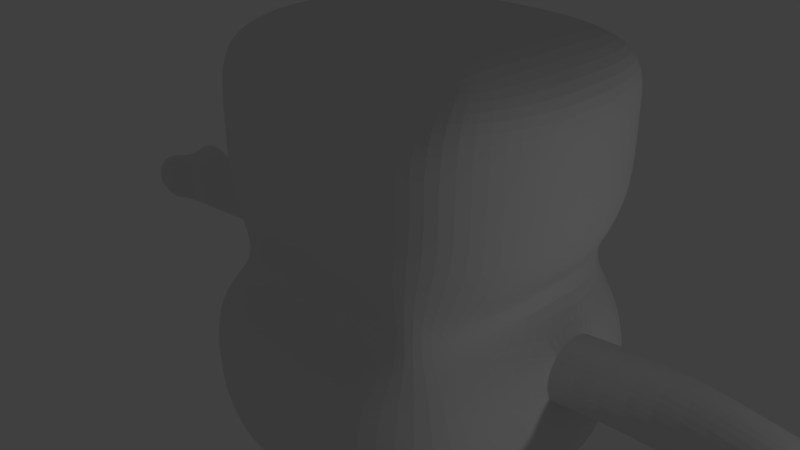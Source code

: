 # Source: gizmo7.blend  (saved by Blender 2.79.0; exported with 4.5.12 LTS)
import bpy
from mathutils import Matrix  # noqa: F401  (used for matrix-valued properties, if any)

bpy.ops.wm.read_factory_settings(use_empty=True)
scene = bpy.context.scene
scene.name = 'Scene'

# ---- collections
col_collection_1 = bpy.data.collections.new('Collection 1'); scene.collection.children.link(col_collection_1)

# ---- materials (node trees are filled in below, after node groups)
mat_material = bpy.data.materials.new('Material')
mat_material.alpha_threshold = 0.0
mat_material.use_transparent_shadow = False
mat_material.roughness = 0.5
mat_material.line_color = (0.0, 0.0, 0.0, 1.0)

# ---- material node trees

# ---- world
world_world = bpy.data.worlds.new('World'); scene.world = world_world
world_world.color = (0.05088, 0.05088, 0.05088)
world_world.use_sun_shadow = False
world_world.sun_shadow_jitter_overblur = 0.0
world_world.cycles.sampling_method = 'MANUAL'

# ---- cameras
cam_camera = bpy.data.cameras.new('Camera')
cam_camera.clip_end = 100.0
cam_camera.lens = 35.0
cam_camera.sensor_width = 32.0
cam_camera.sensor_height = 18.0
cam_camera.ortho_scale = 7.314
cam_camera.dof.focus_distance = 0.0
cam_camera.dof.aperture_fstop = 128.0

# ---- lights
light_lamp = bpy.data.lights.new('Lamp', 'POINT')
light_lamp.transmission_factor = 0.0
light_lamp.cutoff_distance = 30.0
light_lamp.energy = 100.0
light_lamp.shadow_buffer_clip_start = 1.001
light_lamp.shadow_soft_size = 0.1
light_lamp.shadow_maximum_resolution = 0.006
light_lamp.use_absolute_resolution = True

# ---- meshes
me_cube = bpy.data.meshes.new('Cube')
me_cube.from_pydata([(1.771, 2.59, -2.365), (1.595, -0.722, -2.365), (1.838, 2.441, 0.6769), (1.876, -0.3913, 0.6211), (0.0, 2.703, -2.365), (0.0, -0.8099, -2.365), (0.0, 2.441, 0.7571), (0.0, -0.3913, 0.7992), (1.952, 2.86, -5.302), (1.922, -1.0, -5.302), (0.0, 2.86, -5.803), (0.0, -1.0, -5.803), (0.0, -1.045, -2.749), (1.899, 2.86, -2.749), (0.0, 2.86, -2.749), (1.865, -0.8319, -2.749), (1.995, 2.455, -1.727), (1.757, -0.8016, -1.773), (0.0, 2.852, -1.727), (0.0, -1.0, -1.773), (0.0, -1.568, -3.994), (2.363, 2.86, -3.994), (2.333, -1.0, -3.994), (0.0, 3.351, -3.994), (1.771, 1.993, -2.365), (1.771, 1.316, -2.365), (1.771, 0.5438, -2.365), (1.771, -0.2281, -2.365), (2.049, 1.993, 0.6705), (2.049, 1.32, 0.6895), (2.049, 0.5438, 0.6895), (2.049, 0.1236, 0.6705), (0.0, 1.993, 0.9066), (0.0, 1.32, 0.9066), (0.0, 0.5438, 0.9066), (0.0, 0.04717, 0.9066), (2.093, 1.993, -5.302), (2.213, 1.316, -5.302), (2.195, 0.5438, -5.302), (2.093, -0.2281, -5.302), (0.0, -0.2281, -5.803), (0.0, 0.5438, -5.803), (0.0, 1.316, -5.803), (0.0, 1.993, -5.803), (2.036, -0.2281, -2.749), (2.547, 0.6391, -2.686), (2.547, 1.001, -2.536), (2.547, 1.363, -2.686), (2.229, 1.993, -1.773), (2.442, 1.32, -1.773), (2.397, 0.5438, -1.773), (2.224, -0.2281, -1.773), (2.505, -0.2281, -3.994), (2.606, 0.5438, -3.994), (2.625, 1.316, -3.994), (2.505, 1.993, -3.994), (2.125, 2.721, -1.188), (2.118, 2.721, -0.6644), (2.111, 2.721, -0.1408), (2.104, 2.721, 0.3744), (1.981, -0.8224, -1.188), (1.981, -0.8224, -0.6644), (1.981, -0.8224, -0.1408), (1.981, -0.7636, 0.3744), (0.0, 2.921, -1.188), (0.0, 3.002, -0.6644), (0.0, 2.965, -0.1408), (0.0, 2.86, 0.3829), (0.0, -0.7636, 0.3317), (0.0, -1.139, -0.1408), (0.0, -1.082, -0.6644), (0.0, -1.137, -1.188), (2.364, 1.993, 0.3744), (2.371, 1.993, -0.1408), (2.377, 1.993, -0.6644), (2.384, 1.993, -1.188), (2.496, 1.32, 0.3744), (2.503, 1.32, -0.1408), (2.51, 1.32, -0.6644), (2.516, 1.32, -1.188), (2.53, 0.5438, 0.3744), (2.537, 0.5438, -0.1408), (2.544, 0.5438, -0.6644), (2.551, 0.5438, -1.188), (2.357, -0.2281, 0.3744), (2.364, -0.2281, -0.1408), (2.371, -0.2281, -0.6644), (2.378, -0.2281, -1.188), (1.378, 2.703, -2.365), (0.4816, 2.749, -2.365), (1.378, -0.8099, -2.365), (0.4816, -0.8099, -2.365), (1.378, 2.441, 0.7571), (0.4816, 2.441, 0.7571), (1.378, -0.3913, 0.7992), (0.4816, -0.3913, 0.7992), (1.378, 2.86, -5.686), (0.4567, 2.86, -5.782), (1.378, -1.0, -5.686), (0.4567, -1.0, -5.782), (0.4816, -1.045, -2.749), (1.378, -1.045, -2.749), (1.378, 2.86, -2.749), (0.4816, 2.86, -2.749), (1.378, -1.0, -1.773), (0.4816, -1.0, -1.773), (1.378, 2.852, -1.727), (0.4816, 2.852, -1.727), (0.4816, -1.568, -3.994), (1.378, -1.568, -3.994), (1.378, 3.351, -3.994), (0.4816, 3.351, -3.994), (1.378, 1.993, -5.686), (0.4567, 1.993, -5.782), (1.378, 1.316, -5.686), (0.4567, 1.316, -5.782), (1.378, 0.5438, -5.686), (0.4567, 0.5438, -5.782), (1.378, -0.2281, -5.686), (0.4567, -0.2281, -5.782), (0.4816, 1.993, 0.9066), (1.378, 1.993, 0.9066), (0.4816, 1.32, 0.9066), (1.378, 1.32, 0.9066), (0.4816, 0.5438, 0.9066), (1.378, 0.5438, 0.9066), (0.4816, 0.04717, 0.9066), (1.378, 0.04717, 0.9066), (1.378, 2.86, 0.3829), (0.4816, 2.86, 0.3829), (1.378, 2.965, -0.1408), (0.4816, 2.965, -0.1408), (1.378, 3.002, -0.6644), (0.4816, 3.002, -0.6644), (1.378, 2.921, -1.188), (0.4816, 2.921, -1.188), (1.378, -1.039, -1.188), (0.4816, -1.098, -1.188), (1.378, -0.9842, -0.6644), (0.4816, -1.043, -0.6644), (1.378, -1.041, -0.1408), (0.4816, -1.1, -0.1408), (1.378, -0.7636, 0.3317), (0.4816, -0.7636, 0.3317), (0.0, 3.168, -3.371), (0.0, -1.535, -3.371), (2.289, 2.86, -3.371), (2.259, -1.0, -3.371), (2.547, 1.363, -3.41), (2.547, 1.001, -3.559), (2.547, 0.6391, -3.41), (2.431, -0.2281, -3.371), (0.4816, 3.168, -3.371), (1.378, 3.168, -3.371), (1.378, -1.535, -3.371), (0.4816, -1.535, -3.371), (0.0, 3.006, -3.06), (0.0, -1.347, -3.06), (2.136, 2.86, -3.06), (2.106, -0.9473, -3.06), (2.547, 1.513, -3.048), (2.547, 0.4892, -3.048), (2.277, -0.2281, -3.06), (0.4816, 3.006, -3.06), (1.378, 3.006, -3.06), (1.378, -1.347, -3.06), (0.4816, -1.347, -3.06), (0.0, -1.515, -4.492), (0.0, -1.339, -4.99), (2.226, 2.86, -4.492), (2.089, 2.86, -4.99), (2.196, -1.0, -4.492), (2.059, -1.0, -4.99), (0.0, 3.347, -4.99), (0.0, 3.452, -4.492), (2.367, 1.993, -4.492), (2.23, 1.993, -4.99), (2.488, 1.316, -4.492), (2.35, 1.316, -4.99), (2.469, 0.5438, -4.492), (2.332, 0.5438, -4.99), (2.367, -0.2281, -4.492), (2.23, -0.2281, -4.99), (1.378, -1.515, -4.492), (1.378, -1.339, -4.99), (0.4733, -1.515, -4.492), (0.465, -1.339, -4.99), (0.4733, 3.452, -4.492), (0.465, 3.347, -4.99), (1.378, 3.452, -4.492), (1.378, 3.347, -4.99), (5.086, 1.513, -3.048), (5.086, 1.363, -2.686), (5.086, 1.001, -2.536), (5.086, 0.6391, -2.686), (5.086, 0.4892, -3.048), (5.086, 0.6391, -3.41), (5.086, 1.001, -3.559), (5.086, 1.363, -3.41), (5.674, 1.652, -3.048), (3.816, 0.859, -2.686), (3.816, 0.859, -3.41), (3.816, 1.583, -2.686), (3.816, 1.583, -3.41), (3.816, 1.221, -3.559), (3.816, 1.733, -3.048), (3.816, 1.221, -2.536), (3.816, 0.7091, -3.048), (5.364, 1.513, -3.048), (5.364, 1.363, -2.686), (5.364, 1.001, -2.536), (5.364, 0.6391, -2.686), (5.364, 0.4892, -3.048), (5.364, 0.6391, -3.41), (5.364, 1.001, -3.559), (5.364, 1.363, -3.41), (5.674, 1.399, -2.686), (5.674, 1.001, -2.591), (5.674, 0.5677, -2.686), (5.674, 0.3361, -3.048), (5.674, 0.486, -3.41), (5.58, 1.001, -3.481), (5.674, 1.502, -3.41), (5.969, 0.464, -2.686), (6.16, 1.335, -2.656), (6.16, 1.0, -2.827), (6.16, 0.666, -2.656), (6.16, 0.666, -3.44), (6.16, 1.0, -3.317), (6.16, 1.335, -3.44), (6.16, 1.0, -3.048), (5.757, 0.2852, -3.048), (5.757, 0.4351, -3.41), (6.16, 0.4414, -3.358), (6.16, 0.4414, -2.741), (6.16, 0.3197, -3.048), (5.757, 1.671, -3.048), (5.896, 1.523, -2.738), (5.757, 1.557, -3.41), (6.16, 1.54, -3.358), (6.16, 1.665, -3.048), (6.16, 1.543, -2.731), (6.232, 0.8645, -2.85), (6.232, 0.6666, -2.765), (6.232, 0.6748, -3.048), (6.232, 0.6652, -3.329), (6.232, 0.8645, -3.244), (6.232, 0.9468, -3.048), (6.232, 0.4664, -2.85), (6.232, 0.39, -3.048), (6.232, 0.4705, -3.247), (6.232, 1.325, -3.048), (6.232, 1.336, -2.767), (6.232, 1.137, -2.85), (6.232, 1.137, -3.245), (6.232, 1.333, -3.327), (6.232, 1.051, -3.048), (6.232, 1.616, -3.048), (6.232, 1.53, -2.85), (6.232, 1.532, -3.245)], [], [(84, 31, 3, 63), (107, 89, 4, 18), (143, 95, 7, 68), (126, 35, 7, 95), (190, 170, 8, 96), (119, 99, 11, 40), (182, 172, 9, 39), (186, 168, 11, 99), (91, 5, 12, 100), (27, 1, 15, 44), (88, 0, 13, 102), (91, 105, 19, 5), (135, 107, 18, 64), (27, 51, 17, 1), (155, 145, 20, 108), (151, 147, 22, 52), (153, 146, 21, 110), (146, 148, 55, 21), (148, 149, 54, 55), (149, 150, 53, 54), (150, 151, 52, 53), (0, 16, 48, 24), (24, 48, 49, 25), (25, 49, 50, 26), (26, 50, 51, 27), (0, 24, 47, 13), (24, 25, 46, 47), (25, 26, 45, 46), (26, 27, 44, 45), (170, 176, 36, 8), (176, 178, 37, 36), (178, 180, 38, 37), (180, 182, 39, 38), (97, 113, 43, 10), (113, 115, 42, 43), (115, 117, 41, 42), (117, 119, 40, 41), (93, 6, 32, 120), (120, 32, 33, 122), (122, 33, 34, 124), (124, 34, 35, 126), (59, 2, 28, 72), (72, 28, 29, 76), (76, 29, 30, 80), (80, 30, 31, 84), (50, 83, 87, 51), (83, 82, 86, 87), (82, 81, 85, 86), (81, 80, 84, 85), (49, 79, 83, 50), (79, 78, 82, 83), (78, 77, 81, 82), (77, 76, 80, 81), (48, 75, 79, 49), (75, 74, 78, 79), (74, 73, 77, 78), (73, 72, 76, 77), (16, 56, 75, 48), (56, 57, 74, 75), (57, 58, 73, 74), (58, 59, 72, 73), (93, 129, 67, 6), (129, 131, 66, 67), (131, 133, 65, 66), (133, 135, 64, 65), (105, 137, 71, 19), (137, 139, 70, 71), (139, 141, 69, 70), (141, 143, 68, 69), (51, 87, 60, 17), (87, 86, 61, 60), (86, 85, 62, 61), (85, 84, 63, 62), (62, 63, 142, 140), (140, 142, 143, 141), (61, 62, 140, 138), (138, 140, 141, 139), (60, 61, 138, 136), (136, 138, 139, 137), (17, 60, 136, 104), (104, 136, 137, 105), (57, 56, 134, 132), (132, 134, 135, 133), (58, 57, 132, 130), (130, 132, 133, 131), (59, 58, 130, 128), (128, 130, 131, 129), (2, 59, 128, 92), (92, 128, 129, 93), (30, 125, 127, 31), (125, 124, 126, 127), (29, 123, 125, 30), (123, 122, 124, 125), (28, 121, 123, 29), (121, 120, 122, 123), (2, 92, 121, 28), (92, 93, 120, 121), (38, 39, 118, 116), (116, 118, 119, 117), (37, 38, 116, 114), (114, 116, 117, 115), (36, 37, 114, 112), (112, 114, 115, 113), (8, 36, 112, 96), (96, 112, 113, 97), (144, 152, 111, 23), (152, 153, 110, 111), (147, 154, 109, 22), (154, 155, 108, 109), (56, 16, 106, 134), (134, 106, 107, 135), (1, 17, 104, 90), (90, 104, 105, 91), (4, 89, 103, 14), (89, 88, 102, 103), (1, 90, 101, 15), (90, 91, 100, 101), (172, 184, 98, 9), (184, 186, 99, 98), (39, 9, 98, 118), (118, 98, 99, 119), (173, 188, 97, 10), (188, 190, 96, 97), (31, 127, 94, 3), (127, 126, 95, 94), (63, 3, 94, 142), (142, 94, 95, 143), (16, 0, 88, 106), (106, 88, 89, 107), (165, 166, 155, 154), (159, 165, 154, 147), (163, 164, 153, 152), (156, 163, 152, 144), (161, 162, 151, 150), (158, 160, 148, 146), (164, 158, 146, 153), (162, 159, 147, 151), (166, 157, 145, 155), (100, 12, 157, 166), (44, 15, 159, 162), (102, 13, 158, 164), (13, 47, 160, 158), (45, 44, 162, 161), (14, 103, 163, 156), (103, 102, 164, 163), (15, 101, 165, 159), (101, 100, 166, 165), (111, 110, 189, 187), (187, 189, 190, 188), (23, 111, 187, 174), (174, 187, 188, 173), (109, 108, 185, 183), (183, 185, 186, 184), (22, 109, 183, 171), (171, 183, 184, 172), (53, 52, 181, 179), (179, 181, 182, 180), (54, 53, 179, 177), (177, 179, 180, 178), (55, 54, 177, 175), (175, 177, 178, 176), (21, 55, 175, 169), (169, 175, 176, 170), (108, 20, 167, 185), (185, 167, 168, 186), (52, 22, 171, 181), (181, 171, 172, 182), (110, 21, 169, 189), (189, 169, 170, 190), (205, 160, 47, 202), (202, 47, 46, 206), (206, 46, 45, 200), (200, 45, 161, 207), (207, 161, 150, 201), (201, 150, 149, 204), (47, 160, 148, 149, 150, 161, 45, 46), (204, 149, 148, 203), (203, 148, 160, 205), (195, 196, 213, 212), (191, 192, 209, 208), (193, 194, 211, 210), (194, 195, 212, 211), (198, 203, 205, 191), (197, 204, 203, 198), (196, 201, 204, 197), (195, 207, 201, 196), (194, 200, 207, 195), (193, 206, 200, 194), (192, 202, 206, 193), (191, 205, 202, 192), (210, 211, 218, 217), (212, 213, 220, 219), (214, 215, 222, 221), (209, 210, 217, 216), (198, 191, 208, 215), (192, 193, 210, 209), (197, 198, 215, 214), (196, 197, 214, 213), (216, 217, 225, 224), (218, 219, 231, 223), (220, 221, 228, 227), (224, 225, 253, 252), (208, 209, 216, 199), (215, 208, 199, 222), (213, 214, 221, 220), (211, 212, 219, 218), (227, 228, 246, 245), (230, 225, 242, 247), (229, 239, 259, 255), (225, 230, 256, 253), (221, 222, 229, 228), (226, 218, 223, 234), (217, 218, 226, 225), (222, 199, 236, 238), (223, 231, 235, 234), (231, 232, 233, 235), (220, 227, 233, 232), (235, 233, 250, 249), (219, 220, 232, 231), (225, 226, 243, 242), (238, 236, 240, 239), (236, 237, 241, 240), (239, 240, 257, 259), (229, 222, 238, 239), (199, 216, 237, 236), (216, 224, 241, 237), (242, 243, 244, 247), (245, 246, 247, 244), (244, 243, 248, 249), (245, 244, 249, 250), (233, 227, 245, 250), (226, 234, 248, 243), (234, 235, 249, 248), (228, 230, 247, 246), (252, 251, 257, 258), (251, 252, 253, 256), (254, 255, 251, 256), (251, 255, 259, 257), (240, 241, 258, 257), (230, 228, 254, 256), (228, 229, 255, 254), (241, 224, 252, 258)])
me_cube.materials.append(mat_material)
me_cube.use_remesh_preserve_volume = False
me_cube.use_remesh_preserve_attributes = False
me_cube.use_mirror_vertex_groups = False
me_cube.update()

# ---- objects
ob_cube = bpy.data.objects.new('Cube', me_cube)
ob_lamp = bpy.data.objects.new('Lamp', light_lamp)
ob_camera = bpy.data.objects.new('Camera', cam_camera)

# ---- transforms, parenting, visibility, modifiers, constraints
ob_cube.location = (0.0, 0.0, 7.321)
ob_cube.lock_rotations_4d = False
ob_cube.empty_display_type = 'ARROWS'
ob_cube.lineart.crease_threshold = 0.0
_m = ob_cube.modifiers.new('Mirror', 'MIRROR')
_m.use_mirror_merge = False
_m = ob_cube.modifiers.new('Subsurf', 'SUBSURF')
_m.uv_smooth = 'PRESERVE_CORNERS'
_m.quality = 2
_m.show_only_control_edges = False
ob_lamp.location = (9.558, 1.005, 5.904)
ob_lamp.rotation_euler = (0.6503, 0.05522, 1.866)
ob_lamp.lock_rotations_4d = False
ob_lamp.empty_display_type = 'ARROWS'
ob_lamp.color = (0.0, 0.0, 0.0, 0.0)
ob_lamp.lineart.crease_threshold = 0.0
ob_camera.location = (7.481, -6.508, 10.57)
ob_camera.rotation_euler = (1.109, 0.0, 0.8149)
ob_camera.lock_rotations_4d = False
ob_camera.empty_display_type = 'ARROWS'
ob_camera.color = (0.0, 0.0, 0.0, 0.0)
ob_camera.display_type = 'WIRE'
ob_camera.lineart.crease_threshold = 0.0

# ---- collection membership
col_collection_1.objects.link(ob_cube)
col_collection_1.objects.link(ob_lamp)
col_collection_1.objects.link(ob_camera)

# ---- scene / render settings (as saved in the file)
scene.camera = ob_camera
scene.frame_start = 1; scene.frame_end = 250; scene.frame_set(1)
scene.render.engine = 'BLENDER_EEVEE_NEXT'
scene.render.resolution_percentage = 50
scene.render.dither_intensity = 0.0
scene.cycles.use_denoising = False
scene.cycles.samples = 128
scene.cycles.sampling_pattern = 'TABULATED_SOBOL'
scene.cycles.use_adaptive_sampling = False
scene.cycles.use_light_tree = False
scene.cycles.blur_glossy = 0.0
scene.cycles.sample_clamp_indirect = 0.0
scene.view_settings.view_transform = 'Standard'
bpy.context.view_layer.update()

